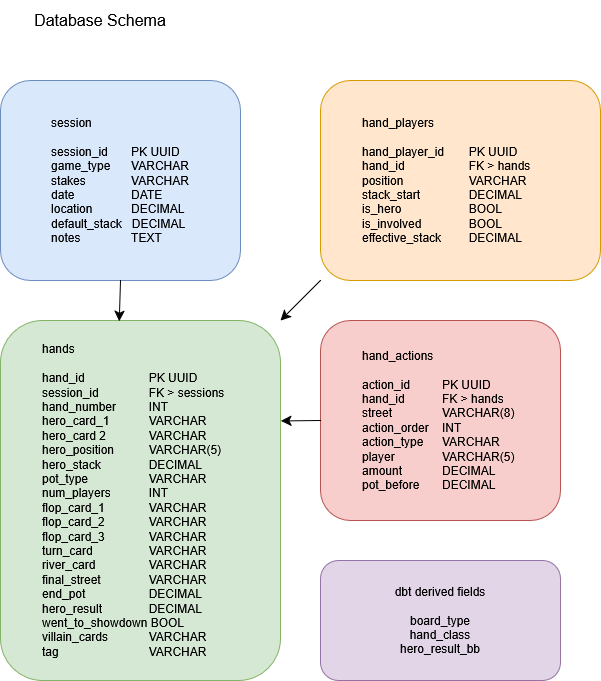

The diagram above was exported from draw.io. Its source (the exported page's mxGraphModel, read from the mxfile embedded in the PNG):
<mxGraphModel dx="1042" dy="619" grid="1" gridSize="10" guides="1" tooltips="1" connect="1" arrows="1" fold="1" page="1" pageScale="1" pageWidth="850" pageHeight="1100" math="0" shadow="0">
  <root>
    <mxCell id="0" />
    <mxCell id="1" parent="0" />
    <mxCell id="Zz6-g9saXtY0A8NhPzAM-1" parent="1" style="rounded=1;whiteSpace=wrap;html=1;fillColor=#dae8fc;strokeColor=#6c8ebf;" value="&lt;blockquote&gt;&lt;div align=&quot;left&quot;&gt;session&lt;br&gt;&lt;br&gt;session_id&amp;nbsp; &amp;nbsp; &lt;span style=&quot;white-space: pre;&quot;&gt;&#09;&lt;/span&gt;PK UUID&lt;br&gt;game_type&amp;nbsp; &amp;nbsp; &lt;span style=&quot;white-space: pre;&quot;&gt;&#09;VARCHAR&lt;/span&gt;&lt;br&gt;stakes&amp;nbsp; &amp;nbsp; &amp;nbsp; &amp;nbsp; &lt;span style=&quot;white-space: pre;&quot;&gt;&#09;&lt;/span&gt;VARCHAR&lt;br&gt;date&amp;nbsp; &amp;nbsp; &amp;nbsp; &amp;nbsp; &lt;span style=&quot;white-space: pre;&quot;&gt;&#09;&lt;/span&gt;&lt;span style=&quot;white-space: pre;&quot;&gt;&#09;&lt;/span&gt;DATE&lt;br&gt;location&amp;nbsp; &amp;nbsp; &lt;span style=&quot;white-space: pre;&quot;&gt;&#09;&lt;/span&gt;DECIMAL&lt;br&gt;default_stack&amp;nbsp; &amp;nbsp;DECIMAL&lt;br&gt;notes&amp;nbsp; &amp;nbsp; &amp;nbsp; &amp;nbsp; &lt;span style=&quot;white-space: pre;&quot;&gt;&#09;&lt;/span&gt;TEXT&lt;/div&gt;&lt;/blockquote&gt;" vertex="1">
      <mxGeometry height="200" width="240" x="80" y="120" as="geometry" />
    </mxCell>
    <mxCell id="Zz6-g9saXtY0A8NhPzAM-2" parent="1" style="rounded=1;whiteSpace=wrap;html=1;fillColor=#d5e8d4;strokeColor=#82b366;align=left;" value="&lt;blockquote&gt;&lt;div align=&quot;left&quot;&gt;hands&lt;br&gt;&amp;nbsp; &amp;nbsp;&amp;nbsp;&lt;br&gt;hand_id&amp;nbsp;&amp;nbsp; &amp;nbsp; &amp;nbsp; &amp;nbsp;&lt;span style=&quot;white-space: pre;&quot;&gt;&#09;&lt;/span&gt;&lt;span style=&quot;white-space: pre;&quot;&gt;&#09;&lt;/span&gt;PK UUID&lt;br&gt;session_id&amp;nbsp;&amp;nbsp; &amp;nbsp;&lt;span style=&quot;white-space: pre;&quot;&gt;&#09;&lt;/span&gt;&lt;span style=&quot;white-space: pre;&quot;&gt;&#09;&lt;/span&gt;FK &amp;gt; sessions&lt;br&gt;hand_number&amp;nbsp; &lt;span style=&quot;white-space: pre;&quot;&gt;&#09;&lt;/span&gt;INT&lt;br&gt;hero_card_1&amp;nbsp; &amp;nbsp; &lt;span style=&quot;white-space: pre;&quot;&gt;&#09;&lt;/span&gt;VARCHAR&lt;br&gt;hero_card 2&amp;nbsp; &amp;nbsp; &lt;span style=&quot;white-space: pre;&quot;&gt;&#09;&lt;/span&gt;VARCHAR&lt;br&gt;hero_position&amp;nbsp; &amp;nbsp; &lt;span style=&quot;white-space: pre;&quot;&gt;&#09;&lt;/span&gt;VARCHAR(5)&lt;br&gt;hero_stack&amp;nbsp; &amp;nbsp; &lt;span style=&quot;white-space: pre;&quot;&gt;&#09;&lt;/span&gt;&lt;span style=&quot;white-space: pre;&quot;&gt;&#09;&lt;/span&gt;DECIMAL&lt;br&gt;pot_type&amp;nbsp; &amp;nbsp; &lt;span style=&quot;white-space: pre;&quot;&gt;&#09;&lt;/span&gt;&lt;span style=&quot;white-space: pre;&quot;&gt;&#09;&lt;/span&gt;VARCHAR&lt;br&gt;num_players&amp;nbsp; &amp;nbsp; &lt;span style=&quot;white-space: pre;&quot;&gt;&#09;&lt;/span&gt;INT&lt;br&gt;flop_card_1&amp;nbsp; &amp;nbsp; &lt;span style=&quot;white-space: pre;&quot;&gt;&#09;&lt;/span&gt;&lt;span style=&quot;white-space: pre;&quot;&gt;&#09;&lt;/span&gt;VARCHAR&lt;br&gt;flop_card_2&amp;nbsp; &amp;nbsp;&lt;span style=&quot;white-space: pre;&quot;&gt;&#09;&lt;/span&gt;&lt;span style=&quot;white-space: pre;&quot;&gt;&#09;&lt;/span&gt;VARCHAR&lt;br&gt;flop_card_3&amp;nbsp; &amp;nbsp; &lt;span style=&quot;white-space: pre;&quot;&gt;&#09;&lt;/span&gt;&lt;span style=&quot;white-space: pre;&quot;&gt;&#09;&lt;/span&gt;VARCHAR&lt;br&gt;turn_card&amp;nbsp; &amp;nbsp; &lt;span style=&quot;white-space: pre;&quot;&gt;&#09;&lt;/span&gt;&lt;span style=&quot;white-space: pre;&quot;&gt;&#09;&lt;/span&gt;VARCHAR&lt;br&gt;river_card&amp;nbsp; &amp;nbsp; &lt;span style=&quot;white-space: pre;&quot;&gt;&#09;&lt;/span&gt;&lt;span style=&quot;white-space: pre;&quot;&gt;&#09;&lt;/span&gt;VARCHAR&lt;br&gt;final_street&amp;nbsp; &amp;nbsp; &lt;span style=&quot;white-space: pre;&quot;&gt;&#09;&lt;/span&gt;&lt;span style=&quot;white-space: pre;&quot;&gt;&#09;&lt;/span&gt;VARCHAR&lt;br&gt;end_pot&amp;nbsp; &amp;nbsp; &amp;nbsp; &amp;nbsp; &lt;span style=&quot;white-space: pre;&quot;&gt;&#09;&lt;/span&gt;&lt;span style=&quot;white-space: pre;&quot;&gt;&#09;&lt;/span&gt;DECIMAL&lt;br&gt;hero_result&amp;nbsp; &amp;nbsp; &lt;span style=&quot;white-space: pre;&quot;&gt;&#09;&lt;/span&gt;&lt;span style=&quot;white-space: pre;&quot;&gt;&#09;&lt;/span&gt;DECIMAL&lt;br&gt;went_to_showdown BOOL&lt;br&gt;villain_cards&amp;nbsp; &amp;nbsp; &lt;span style=&quot;white-space: pre;&quot;&gt;&#09;&lt;/span&gt;VARCHAR&lt;br&gt;tag&amp;nbsp; &amp;nbsp; &amp;nbsp; &amp;nbsp; &lt;span style=&quot;white-space: pre;&quot;&gt;&#09;&lt;/span&gt;&lt;span style=&quot;white-space: pre;&quot;&gt;&#09;&lt;/span&gt;&lt;span style=&quot;white-space: pre;&quot;&gt;&#09;&lt;/span&gt;VARCHAR&lt;/div&gt;&lt;/blockquote&gt;" vertex="1">
      <mxGeometry height="360" width="280" x="80" y="360" as="geometry" />
    </mxCell>
    <mxCell id="Zz6-g9saXtY0A8NhPzAM-3" parent="1" style="rounded=1;whiteSpace=wrap;html=1;fillColor=#f8cecc;strokeColor=#b85450;align=left;" value="&lt;blockquote&gt;&lt;div align=&quot;left&quot;&gt;hand_actions&lt;br&gt;&lt;br&gt;action_id&amp;nbsp; &amp;nbsp; &lt;span style=&quot;white-space: pre;&quot;&gt;&#09;&lt;/span&gt;PK UUID&lt;br&gt;hand_id&amp;nbsp; &amp;nbsp; &amp;nbsp; &amp;nbsp; &lt;span style=&quot;white-space: pre;&quot;&gt;&#09;&lt;/span&gt;FK &amp;gt; hands&lt;br&gt;street&amp;nbsp; &amp;nbsp; &amp;nbsp; &amp;nbsp; &lt;span style=&quot;white-space: pre;&quot;&gt;&#09;&lt;/span&gt;VARCHAR(8)&lt;br&gt;action_order&amp;nbsp; &amp;nbsp; INT&lt;br&gt;action_type&amp;nbsp; &amp;nbsp; &lt;span style=&quot;white-space: pre;&quot;&gt;&#09;&lt;/span&gt;VARCHAR&lt;br&gt;player&amp;nbsp; &amp;nbsp; &amp;nbsp; &amp;nbsp; &lt;span style=&quot;white-space: pre;&quot;&gt;&#09;&lt;/span&gt;VARCHAR(5)&lt;br&gt;amount&amp;nbsp; &amp;nbsp; &amp;nbsp; &amp;nbsp; &lt;span style=&quot;white-space: pre;&quot;&gt;&#09;&lt;/span&gt;DECIMAL&lt;br&gt;pot_before&amp;nbsp; &amp;nbsp; &lt;span style=&quot;white-space: pre;&quot;&gt;&#09;&lt;/span&gt;DECIMAL&lt;/div&gt;&lt;/blockquote&gt;" vertex="1">
      <mxGeometry height="200" width="240" x="400" y="360" as="geometry" />
    </mxCell>
    <mxCell id="Zz6-g9saXtY0A8NhPzAM-9" edge="1" parent="1" source="Zz6-g9saXtY0A8NhPzAM-4" style="edgeStyle=none;curved=1;rounded=0;orthogonalLoop=1;jettySize=auto;html=1;exitX=0;exitY=1;exitDx=0;exitDy=0;entryX=1;entryY=0;entryDx=0;entryDy=0;fontSize=12;startSize=8;endSize=8;" target="Zz6-g9saXtY0A8NhPzAM-2">
      <mxGeometry relative="1" as="geometry" />
    </mxCell>
    <mxCell id="Zz6-g9saXtY0A8NhPzAM-4" parent="1" style="rounded=1;whiteSpace=wrap;html=1;align=left;fillColor=#ffe6cc;strokeColor=#d79b00;" value="&lt;blockquote&gt;&lt;div align=&quot;left&quot;&gt;hand_players&lt;br&gt;&lt;br&gt;hand_player_id&lt;span style=&quot;white-space: pre;&quot;&gt;&#09;&lt;/span&gt;PK UUID&lt;br&gt;hand_id&lt;span style=&quot;white-space: pre;&quot;&gt;&#09;&lt;/span&gt;&lt;span style=&quot;white-space: pre;&quot;&gt;&#09;&lt;span style=&quot;white-space: pre;&quot;&gt;&#09;&lt;/span&gt;&lt;/span&gt;FK &amp;gt; hands&lt;br&gt;position&amp;nbsp; &amp;nbsp; &lt;span style=&quot;white-space: pre;&quot;&gt;&#09;&lt;/span&gt;&lt;span style=&quot;white-space: pre;&quot;&gt;&#09;&lt;/span&gt;VARCHAR&lt;br&gt;stack_start&amp;nbsp; &amp;nbsp; &lt;span style=&quot;white-space: pre;&quot;&gt;&#09;&lt;/span&gt;&lt;span style=&quot;white-space: pre;&quot;&gt;&#09;&lt;/span&gt;DECIMAL&lt;br&gt;is_hero&amp;nbsp; &amp;nbsp; &amp;nbsp; &amp;nbsp; &lt;span style=&quot;white-space: pre;&quot;&gt;&#09;&lt;/span&gt;&lt;span style=&quot;white-space: pre;&quot;&gt;&#09;&lt;/span&gt;BOOL&lt;br&gt;is_involved&amp;nbsp; &amp;nbsp; &lt;span style=&quot;white-space: pre;&quot;&gt;&#09;&lt;/span&gt;&lt;span style=&quot;white-space: pre;&quot;&gt;&#09;&lt;/span&gt;BOOL&lt;br&gt;effective_stack&amp;nbsp; &amp;nbsp; &lt;span style=&quot;white-space: pre;&quot;&gt;&#09;&lt;/span&gt;DECIMAL&lt;/div&gt;&lt;/blockquote&gt;" vertex="1">
      <mxGeometry height="200" width="280" x="400" y="120" as="geometry" />
    </mxCell>
    <mxCell id="Zz6-g9saXtY0A8NhPzAM-5" parent="1" style="rounded=1;whiteSpace=wrap;html=1;fillColor=#e1d5e7;strokeColor=#9673a6;" value="&lt;div&gt;dbt derived fields&lt;/div&gt;&lt;div&gt;&lt;br&gt;&lt;/div&gt;&lt;div&gt;board_type&lt;/div&gt;&lt;div&gt;hand_class&lt;/div&gt;&lt;div&gt;hero_result_bb&lt;/div&gt;" vertex="1">
      <mxGeometry height="120" width="240" x="400" y="600" as="geometry" />
    </mxCell>
    <mxCell id="Zz6-g9saXtY0A8NhPzAM-6" parent="1" style="text;html=1;whiteSpace=wrap;strokeColor=none;fillColor=none;align=center;verticalAlign=middle;rounded=0;fontSize=16;" value="&lt;div&gt;Database Schema&lt;/div&gt;" vertex="1">
      <mxGeometry height="40" width="200" x="80" y="40" as="geometry" />
    </mxCell>
    <mxCell id="Zz6-g9saXtY0A8NhPzAM-7" edge="1" parent="1" source="Zz6-g9saXtY0A8NhPzAM-1" style="edgeStyle=none;curved=1;rounded=0;orthogonalLoop=1;jettySize=auto;html=1;exitX=0.5;exitY=1;exitDx=0;exitDy=0;entryX=0.424;entryY=0.002;entryDx=0;entryDy=0;entryPerimeter=0;fontSize=12;startSize=8;endSize=8;" target="Zz6-g9saXtY0A8NhPzAM-2">
      <mxGeometry relative="1" as="geometry" />
    </mxCell>
    <mxCell id="Zz6-g9saXtY0A8NhPzAM-8" edge="1" parent="1" source="Zz6-g9saXtY0A8NhPzAM-3" style="edgeStyle=none;curved=1;rounded=0;orthogonalLoop=1;jettySize=auto;html=1;exitX=0;exitY=0.5;exitDx=0;exitDy=0;entryX=1.001;entryY=0.279;entryDx=0;entryDy=0;entryPerimeter=0;fontSize=12;startSize=8;endSize=8;" target="Zz6-g9saXtY0A8NhPzAM-2">
      <mxGeometry relative="1" as="geometry" />
    </mxCell>
  </root>
</mxGraphModel>